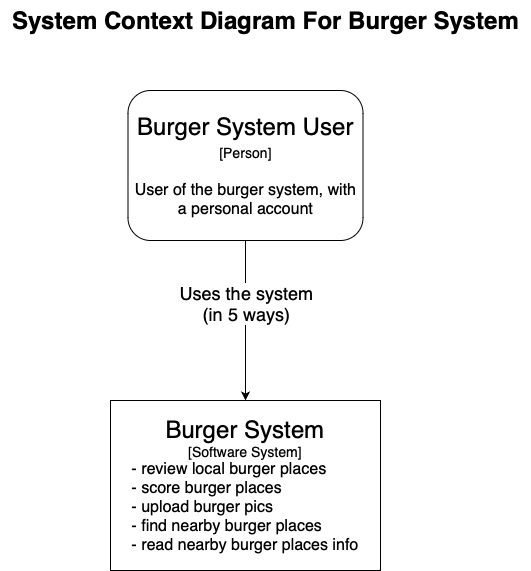

The diagram above was exported from draw.io. Its source (the exported page's mxGraphModel, read from the mxfile embedded in the PNG):
<mxGraphModel dx="2069" dy="827" grid="1" gridSize="10" guides="1" tooltips="1" connect="1" arrows="1" fold="1" page="1" pageScale="1" pageWidth="827" pageHeight="1169" math="0" shadow="0">
  <root>
    <mxCell id="0" />
    <mxCell id="1" parent="0" />
    <mxCell id="gCjOelQEeHwOTVOueVM7-2" value="&lt;font style=&quot;&quot;&gt;&lt;font style=&quot;font-size: 24px;&quot;&gt;Burger System&lt;br&gt;&lt;/font&gt;&lt;font style=&quot;&quot;&gt;&lt;span style=&quot;font-size: 14px;&quot;&gt;[Software System]&lt;/span&gt;&lt;br&gt;&lt;div style=&quot;text-align: left;&quot;&gt;&lt;font size=&quot;3&quot;&gt;- review local burger places&lt;/font&gt;&lt;/div&gt;&lt;div style=&quot;text-align: left;&quot;&gt;&lt;font size=&quot;3&quot;&gt;- score burger places&lt;/font&gt;&lt;/div&gt;&lt;div style=&quot;text-align: left;&quot;&gt;&lt;font size=&quot;3&quot;&gt;- upload burger pics&lt;/font&gt;&lt;/div&gt;&lt;div style=&quot;text-align: left;&quot;&gt;&lt;font size=&quot;3&quot;&gt;- find nearby burger places&lt;/font&gt;&lt;/div&gt;&lt;div style=&quot;text-align: left;&quot;&gt;&lt;font size=&quot;3&quot;&gt;- read nearby burger places info&lt;/font&gt;&lt;/div&gt;&lt;/font&gt;&lt;/font&gt;" style="rounded=0;whiteSpace=wrap;html=1;" parent="1" vertex="1">
      <mxGeometry x="-160" y="500" width="270" height="170" as="geometry" />
    </mxCell>
    <mxCell id="gCjOelQEeHwOTVOueVM7-245" style="edgeStyle=orthogonalEdgeStyle;rounded=0;orthogonalLoop=1;jettySize=auto;html=1;fontSize=18;" parent="1" source="gCjOelQEeHwOTVOueVM7-3" target="gCjOelQEeHwOTVOueVM7-2" edge="1">
      <mxGeometry relative="1" as="geometry" />
    </mxCell>
    <mxCell id="7yOb3UJn20fE2pOT2LMe-1" value="Uses the system &lt;br&gt;(in 5 ways)" style="edgeLabel;html=1;align=center;verticalAlign=middle;resizable=0;points=[];fontSize=18;" parent="gCjOelQEeHwOTVOueVM7-245" vertex="1" connectable="0">
      <mxGeometry x="-0.2239" y="-2" relative="1" as="geometry">
        <mxPoint x="2" as="offset" />
      </mxGeometry>
    </mxCell>
    <mxCell id="gCjOelQEeHwOTVOueVM7-3" value="&lt;span style=&quot;font-size: 24px;&quot;&gt;Burger System User&lt;br&gt;&lt;/span&gt;&lt;span style=&quot;--tw-border-spacing-x: 0; --tw-border-spacing-y: 0; --tw-translate-x: 0; --tw-translate-y: 0; --tw-rotate: 0; --tw-skew-x: 0; --tw-skew-y: 0; --tw-scale-x: 1; --tw-scale-y: 1; --tw-pan-x: ; --tw-pan-y: ; --tw-pinch-zoom: ; --tw-scroll-snap-strictness: proximity; --tw-ordinal: ; --tw-slashed-zero: ; --tw-numeric-figure: ; --tw-numeric-spacing: ; --tw-numeric-fraction: ; --tw-ring-inset: ; --tw-ring-offset-width: 0px; --tw-ring-offset-color: #fff; --tw-ring-color: rgb(59 130 246 / 0.5); --tw-ring-offset-shadow: 0 0 #0000; --tw-ring-shadow: 0 0 #0000; --tw-shadow: 0 0 #0000; --tw-shadow-colored: 0 0 #0000; --tw-blur: ; --tw-brightness: ; --tw-contrast: ; --tw-grayscale: ; --tw-hue-rotate: ; --tw-invert: ; --tw-saturate: ; --tw-sepia: ; --tw-drop-shadow: ; --tw-backdrop-blur: ; --tw-backdrop-brightness: ; --tw-backdrop-contrast: ; --tw-backdrop-grayscale: ; --tw-backdrop-hue-rotate: ; --tw-backdrop-invert: ; --tw-backdrop-opacity: ; --tw-backdrop-saturate: ; --tw-backdrop-sepia: ; font-size: 14px;&quot;&gt;[Person]&lt;br&gt;&lt;div&gt;&lt;font style=&quot;--tw-border-spacing-x: 0; --tw-border-spacing-y: 0; --tw-translate-x: 0; --tw-translate-y: 0; --tw-rotate: 0; --tw-skew-x: 0; --tw-skew-y: 0; --tw-scale-x: 1; --tw-scale-y: 1; --tw-pan-x: ; --tw-pan-y: ; --tw-pinch-zoom: ; --tw-scroll-snap-strictness: proximity; --tw-ordinal: ; --tw-slashed-zero: ; --tw-numeric-figure: ; --tw-numeric-spacing: ; --tw-numeric-fraction: ; --tw-ring-inset: ; --tw-ring-offset-width: 0px; --tw-ring-offset-color: #fff; --tw-ring-color: rgb(59 130 246 / 0.5); --tw-ring-offset-shadow: 0 0 #0000; --tw-ring-shadow: 0 0 #0000; --tw-shadow: 0 0 #0000; --tw-shadow-colored: 0 0 #0000; --tw-blur: ; --tw-brightness: ; --tw-contrast: ; --tw-grayscale: ; --tw-hue-rotate: ; --tw-invert: ; --tw-saturate: ; --tw-sepia: ; --tw-drop-shadow: ; --tw-backdrop-blur: ; --tw-backdrop-brightness: ; --tw-backdrop-contrast: ; --tw-backdrop-grayscale: ; --tw-backdrop-hue-rotate: ; --tw-backdrop-invert: ; --tw-backdrop-opacity: ; --tw-backdrop-saturate: ; --tw-backdrop-sepia: ;&quot; size=&quot;3&quot;&gt;&lt;br&gt;User of the burger system, with a personal account&lt;/font&gt;&lt;/div&gt;&lt;/span&gt;" style="rounded=1;whiteSpace=wrap;html=1;fontSize=18;" parent="1" vertex="1">
      <mxGeometry x="-142.5" y="190" width="235" height="150" as="geometry" />
    </mxCell>
    <mxCell id="7yOb3UJn20fE2pOT2LMe-2" value="&lt;font style=&quot;font-size: 24px;&quot;&gt;&lt;b style=&quot;&quot;&gt;System Context Diagram For Burger System&lt;/b&gt;&lt;/font&gt;" style="text;html=1;align=center;verticalAlign=middle;resizable=0;points=[];autosize=1;strokeColor=none;fillColor=none;fontSize=18;" parent="1" vertex="1">
      <mxGeometry x="-270" y="100" width="530" height="40" as="geometry" />
    </mxCell>
  </root>
</mxGraphModel>